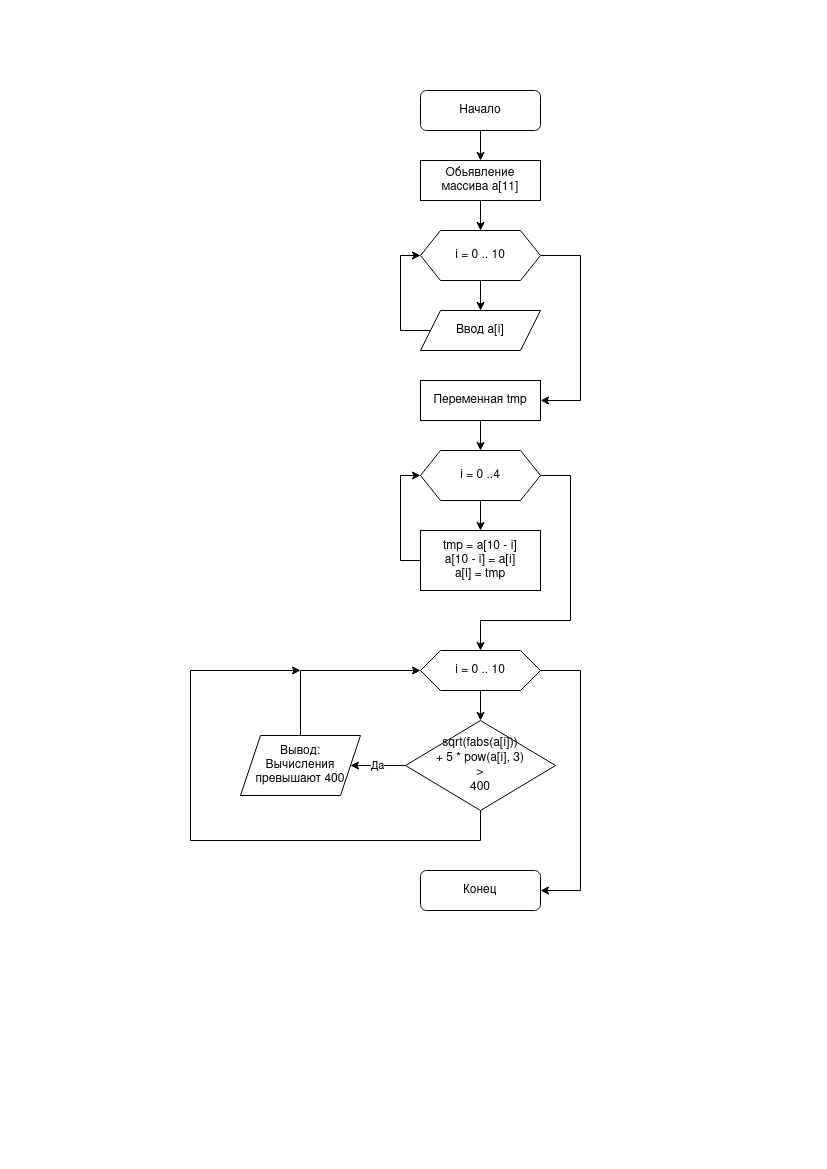

The diagram above was exported from draw.io. Its source (the exported page's mxGraphModel, read from the mxfile embedded in the PNG):
<mxGraphModel dx="1350" dy="793" grid="1" gridSize="10" guides="1" tooltips="1" connect="1" arrows="1" fold="1" page="1" pageScale="1" pageWidth="827" pageHeight="1169" math="0" shadow="0">
  <root>
    <mxCell id="WIyWlLk6GJQsqaUBKTNV-0" />
    <mxCell id="WIyWlLk6GJQsqaUBKTNV-1" parent="WIyWlLk6GJQsqaUBKTNV-0" />
    <mxCell id="WW1UGwlbhSTPrn4bUVs2-1" value="" style="edgeStyle=orthogonalEdgeStyle;rounded=0;orthogonalLoop=1;jettySize=auto;html=1;" edge="1" parent="WIyWlLk6GJQsqaUBKTNV-1" source="WIyWlLk6GJQsqaUBKTNV-3" target="WW1UGwlbhSTPrn4bUVs2-0">
      <mxGeometry relative="1" as="geometry" />
    </mxCell>
    <mxCell id="WIyWlLk6GJQsqaUBKTNV-3" value="Начало" style="rounded=1;whiteSpace=wrap;html=1;fontSize=12;glass=0;strokeWidth=1;shadow=0;" parent="WIyWlLk6GJQsqaUBKTNV-1" vertex="1">
      <mxGeometry x="420" y="90" width="120" height="40" as="geometry" />
    </mxCell>
    <mxCell id="WW1UGwlbhSTPrn4bUVs2-3" value="" style="edgeStyle=orthogonalEdgeStyle;rounded=0;orthogonalLoop=1;jettySize=auto;html=1;" edge="1" parent="WIyWlLk6GJQsqaUBKTNV-1" source="WW1UGwlbhSTPrn4bUVs2-0" target="WW1UGwlbhSTPrn4bUVs2-2">
      <mxGeometry relative="1" as="geometry" />
    </mxCell>
    <mxCell id="WW1UGwlbhSTPrn4bUVs2-0" value="Обьявление массива a[11]" style="rounded=0;whiteSpace=wrap;html=1;" vertex="1" parent="WIyWlLk6GJQsqaUBKTNV-1">
      <mxGeometry x="420" y="160" width="120" height="40" as="geometry" />
    </mxCell>
    <mxCell id="WW1UGwlbhSTPrn4bUVs2-6" value="" style="edgeStyle=orthogonalEdgeStyle;rounded=0;orthogonalLoop=1;jettySize=auto;html=1;" edge="1" parent="WIyWlLk6GJQsqaUBKTNV-1" source="WW1UGwlbhSTPrn4bUVs2-2" target="WW1UGwlbhSTPrn4bUVs2-5">
      <mxGeometry relative="1" as="geometry" />
    </mxCell>
    <mxCell id="WW1UGwlbhSTPrn4bUVs2-9" style="edgeStyle=orthogonalEdgeStyle;rounded=0;orthogonalLoop=1;jettySize=auto;html=1;entryX=1;entryY=0.5;entryDx=0;entryDy=0;" edge="1" parent="WIyWlLk6GJQsqaUBKTNV-1" source="WW1UGwlbhSTPrn4bUVs2-2" target="WW1UGwlbhSTPrn4bUVs2-8">
      <mxGeometry relative="1" as="geometry">
        <mxPoint x="530" y="400" as="targetPoint" />
        <Array as="points">
          <mxPoint x="580" y="255" />
          <mxPoint x="580" y="400" />
        </Array>
      </mxGeometry>
    </mxCell>
    <mxCell id="WW1UGwlbhSTPrn4bUVs2-2" value="i = 0 .. 10" style="shape=hexagon;perimeter=hexagonPerimeter2;whiteSpace=wrap;html=1;fixedSize=1;" vertex="1" parent="WIyWlLk6GJQsqaUBKTNV-1">
      <mxGeometry x="420" y="230" width="120" height="50" as="geometry" />
    </mxCell>
    <mxCell id="WW1UGwlbhSTPrn4bUVs2-7" style="edgeStyle=orthogonalEdgeStyle;rounded=0;orthogonalLoop=1;jettySize=auto;html=1;entryX=0;entryY=0.5;entryDx=0;entryDy=0;" edge="1" parent="WIyWlLk6GJQsqaUBKTNV-1" source="WW1UGwlbhSTPrn4bUVs2-5" target="WW1UGwlbhSTPrn4bUVs2-2">
      <mxGeometry relative="1" as="geometry">
        <Array as="points">
          <mxPoint x="400" y="330" />
          <mxPoint x="400" y="255" />
        </Array>
      </mxGeometry>
    </mxCell>
    <mxCell id="WW1UGwlbhSTPrn4bUVs2-5" value="Ввод a[i]" style="shape=parallelogram;perimeter=parallelogramPerimeter;whiteSpace=wrap;html=1;fixedSize=1;" vertex="1" parent="WIyWlLk6GJQsqaUBKTNV-1">
      <mxGeometry x="420" y="310" width="120" height="40" as="geometry" />
    </mxCell>
    <mxCell id="WW1UGwlbhSTPrn4bUVs2-11" value="" style="edgeStyle=orthogonalEdgeStyle;rounded=0;orthogonalLoop=1;jettySize=auto;html=1;" edge="1" parent="WIyWlLk6GJQsqaUBKTNV-1" source="WW1UGwlbhSTPrn4bUVs2-8" target="WW1UGwlbhSTPrn4bUVs2-10">
      <mxGeometry relative="1" as="geometry" />
    </mxCell>
    <mxCell id="WW1UGwlbhSTPrn4bUVs2-8" value="Переменная tmp" style="rounded=0;whiteSpace=wrap;html=1;" vertex="1" parent="WIyWlLk6GJQsqaUBKTNV-1">
      <mxGeometry x="420" y="380" width="120" height="40" as="geometry" />
    </mxCell>
    <mxCell id="WW1UGwlbhSTPrn4bUVs2-13" value="" style="edgeStyle=orthogonalEdgeStyle;rounded=0;orthogonalLoop=1;jettySize=auto;html=1;" edge="1" parent="WIyWlLk6GJQsqaUBKTNV-1" source="WW1UGwlbhSTPrn4bUVs2-10" target="WW1UGwlbhSTPrn4bUVs2-12">
      <mxGeometry relative="1" as="geometry" />
    </mxCell>
    <mxCell id="WW1UGwlbhSTPrn4bUVs2-27" style="edgeStyle=orthogonalEdgeStyle;rounded=0;orthogonalLoop=1;jettySize=auto;html=1;entryX=0.5;entryY=0;entryDx=0;entryDy=0;" edge="1" parent="WIyWlLk6GJQsqaUBKTNV-1" source="WW1UGwlbhSTPrn4bUVs2-10" target="WW1UGwlbhSTPrn4bUVs2-15">
      <mxGeometry relative="1" as="geometry">
        <Array as="points">
          <mxPoint x="570" y="475" />
          <mxPoint x="570" y="620" />
          <mxPoint x="480" y="620" />
        </Array>
      </mxGeometry>
    </mxCell>
    <mxCell id="WW1UGwlbhSTPrn4bUVs2-10" value="i = 0 ..4" style="shape=hexagon;perimeter=hexagonPerimeter2;whiteSpace=wrap;html=1;fixedSize=1;rounded=0;" vertex="1" parent="WIyWlLk6GJQsqaUBKTNV-1">
      <mxGeometry x="420" y="450" width="120" height="50" as="geometry" />
    </mxCell>
    <mxCell id="WW1UGwlbhSTPrn4bUVs2-14" style="edgeStyle=orthogonalEdgeStyle;rounded=0;orthogonalLoop=1;jettySize=auto;html=1;entryX=0;entryY=0.5;entryDx=0;entryDy=0;" edge="1" parent="WIyWlLk6GJQsqaUBKTNV-1" source="WW1UGwlbhSTPrn4bUVs2-12" target="WW1UGwlbhSTPrn4bUVs2-10">
      <mxGeometry relative="1" as="geometry">
        <Array as="points">
          <mxPoint x="400" y="560" />
          <mxPoint x="400" y="475" />
        </Array>
      </mxGeometry>
    </mxCell>
    <mxCell id="WW1UGwlbhSTPrn4bUVs2-12" value="&lt;div&gt;tmp = a[10 - i]&lt;/div&gt;&lt;div&gt;a[10 - i] = a[i]&lt;/div&gt;&lt;div&gt;a[i] = tmp&lt;br&gt;&lt;/div&gt;" style="whiteSpace=wrap;html=1;rounded=0;" vertex="1" parent="WIyWlLk6GJQsqaUBKTNV-1">
      <mxGeometry x="420" y="530" width="120" height="60" as="geometry" />
    </mxCell>
    <mxCell id="WW1UGwlbhSTPrn4bUVs2-18" value="" style="edgeStyle=orthogonalEdgeStyle;rounded=0;orthogonalLoop=1;jettySize=auto;html=1;" edge="1" parent="WIyWlLk6GJQsqaUBKTNV-1" source="WW1UGwlbhSTPrn4bUVs2-15">
      <mxGeometry relative="1" as="geometry">
        <mxPoint x="480" y="720" as="targetPoint" />
      </mxGeometry>
    </mxCell>
    <mxCell id="WW1UGwlbhSTPrn4bUVs2-25" style="edgeStyle=orthogonalEdgeStyle;rounded=0;orthogonalLoop=1;jettySize=auto;html=1;entryX=1;entryY=0.5;entryDx=0;entryDy=0;" edge="1" parent="WIyWlLk6GJQsqaUBKTNV-1" source="WW1UGwlbhSTPrn4bUVs2-15" target="WW1UGwlbhSTPrn4bUVs2-24">
      <mxGeometry relative="1" as="geometry">
        <Array as="points">
          <mxPoint x="580" y="670" />
          <mxPoint x="580" y="890" />
        </Array>
      </mxGeometry>
    </mxCell>
    <mxCell id="WW1UGwlbhSTPrn4bUVs2-15" value="i = 0 .. 10" style="shape=hexagon;perimeter=hexagonPerimeter2;whiteSpace=wrap;html=1;fixedSize=1;" vertex="1" parent="WIyWlLk6GJQsqaUBKTNV-1">
      <mxGeometry x="420" y="650" width="120" height="40" as="geometry" />
    </mxCell>
    <mxCell id="WW1UGwlbhSTPrn4bUVs2-21" value="&lt;div&gt;Да&lt;/div&gt;" style="edgeStyle=orthogonalEdgeStyle;rounded=0;orthogonalLoop=1;jettySize=auto;html=1;" edge="1" parent="WIyWlLk6GJQsqaUBKTNV-1" source="WW1UGwlbhSTPrn4bUVs2-19" target="WW1UGwlbhSTPrn4bUVs2-20">
      <mxGeometry relative="1" as="geometry" />
    </mxCell>
    <mxCell id="WW1UGwlbhSTPrn4bUVs2-23" style="edgeStyle=orthogonalEdgeStyle;rounded=0;orthogonalLoop=1;jettySize=auto;html=1;" edge="1" parent="WIyWlLk6GJQsqaUBKTNV-1" source="WW1UGwlbhSTPrn4bUVs2-19">
      <mxGeometry relative="1" as="geometry">
        <mxPoint x="300" y="670" as="targetPoint" />
        <Array as="points">
          <mxPoint x="480" y="840" />
          <mxPoint x="190" y="840" />
          <mxPoint x="190" y="670" />
        </Array>
      </mxGeometry>
    </mxCell>
    <mxCell id="WW1UGwlbhSTPrn4bUVs2-19" value="&lt;div&gt;sqrt(fabs(a[i])) &lt;br&gt;&lt;/div&gt;&lt;div&gt;+ 5 * pow(a[i], 3)&lt;/div&gt;&lt;div&gt;&amp;gt;&lt;/div&gt;&lt;div&gt;400&lt;br&gt; &lt;/div&gt;" style="rhombus;whiteSpace=wrap;html=1;" vertex="1" parent="WIyWlLk6GJQsqaUBKTNV-1">
      <mxGeometry x="405" y="720" width="150" height="90" as="geometry" />
    </mxCell>
    <mxCell id="WW1UGwlbhSTPrn4bUVs2-22" style="edgeStyle=orthogonalEdgeStyle;rounded=0;orthogonalLoop=1;jettySize=auto;html=1;entryX=0;entryY=0.5;entryDx=0;entryDy=0;" edge="1" parent="WIyWlLk6GJQsqaUBKTNV-1" source="WW1UGwlbhSTPrn4bUVs2-20" target="WW1UGwlbhSTPrn4bUVs2-15">
      <mxGeometry relative="1" as="geometry">
        <Array as="points">
          <mxPoint x="300" y="670" />
        </Array>
      </mxGeometry>
    </mxCell>
    <mxCell id="WW1UGwlbhSTPrn4bUVs2-20" value="&lt;div&gt;Вывод:&lt;/div&gt;&lt;div&gt; Вычисления превышают 400&lt;/div&gt;" style="shape=parallelogram;perimeter=parallelogramPerimeter;whiteSpace=wrap;html=1;fixedSize=1;" vertex="1" parent="WIyWlLk6GJQsqaUBKTNV-1">
      <mxGeometry x="240" y="735" width="120" height="60" as="geometry" />
    </mxCell>
    <mxCell id="WW1UGwlbhSTPrn4bUVs2-24" value="Конец" style="rounded=1;whiteSpace=wrap;html=1;" vertex="1" parent="WIyWlLk6GJQsqaUBKTNV-1">
      <mxGeometry x="420" y="870" width="120" height="40" as="geometry" />
    </mxCell>
  </root>
</mxGraphModel>